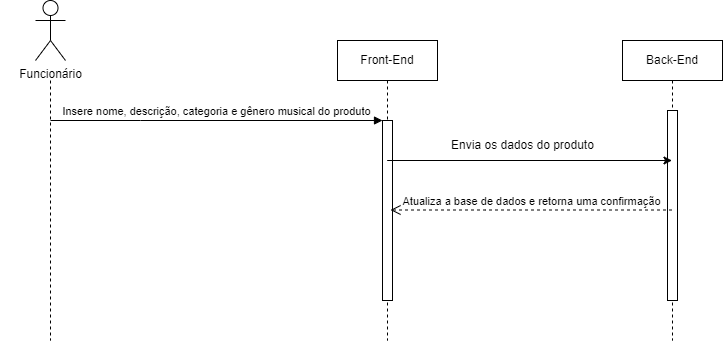

The diagram above was exported from draw.io. Its source (the exported page's mxGraphModel, read from the mxfile embedded in the PNG):
<mxGraphModel dx="922" dy="531" grid="1" gridSize="10" guides="1" tooltips="1" connect="1" arrows="1" fold="1" page="1" pageScale="1" pageWidth="850" pageHeight="1100" background="#ffffff" math="0" shadow="0">
  <root>
    <mxCell id="0" />
    <mxCell id="1" parent="0" />
    <mxCell id="j63bDnisc9NkAjT-UyDO-18" value="" style="shape=umlLifeline;perimeter=lifelinePerimeter;whiteSpace=wrap;html=1;container=0;dropTarget=0;collapsible=0;recursiveResize=0;outlineConnect=0;portConstraint=eastwest;newEdgeStyle={&quot;edgeStyle&quot;:&quot;elbowEdgeStyle&quot;,&quot;elbow&quot;:&quot;vertical&quot;,&quot;curved&quot;:0,&quot;rounded&quot;:0};size=0;" vertex="1" parent="1">
      <mxGeometry x="88" y="150" width="100" height="260" as="geometry" />
    </mxCell>
    <mxCell id="j63bDnisc9NkAjT-UyDO-19" value="Front-End" style="shape=umlLifeline;perimeter=lifelinePerimeter;whiteSpace=wrap;html=1;container=0;dropTarget=0;collapsible=0;recursiveResize=0;outlineConnect=0;portConstraint=eastwest;newEdgeStyle={&quot;edgeStyle&quot;:&quot;elbowEdgeStyle&quot;,&quot;elbow&quot;:&quot;vertical&quot;,&quot;curved&quot;:0,&quot;rounded&quot;:0};" vertex="1" parent="1">
      <mxGeometry x="425" y="110" width="100" height="300" as="geometry" />
    </mxCell>
    <mxCell id="j63bDnisc9NkAjT-UyDO-20" value="" style="html=1;points=[];perimeter=orthogonalPerimeter;outlineConnect=0;targetShapes=umlLifeline;portConstraint=eastwest;newEdgeStyle={&quot;edgeStyle&quot;:&quot;elbowEdgeStyle&quot;,&quot;elbow&quot;:&quot;vertical&quot;,&quot;curved&quot;:0,&quot;rounded&quot;:0};" vertex="1" parent="j63bDnisc9NkAjT-UyDO-19">
      <mxGeometry x="45" y="80" width="10" height="180" as="geometry" />
    </mxCell>
    <mxCell id="j63bDnisc9NkAjT-UyDO-21" value="Insere nome, descrição, categoria e gênero musical do produto" style="html=1;verticalAlign=bottom;endArrow=block;edgeStyle=elbowEdgeStyle;elbow=horizontal;curved=0;rounded=0;" edge="1" parent="1" target="j63bDnisc9NkAjT-UyDO-20">
      <mxGeometry relative="1" as="geometry">
        <mxPoint x="138" y="190" as="sourcePoint" />
        <Array as="points">
          <mxPoint x="228" y="190" />
        </Array>
      </mxGeometry>
    </mxCell>
    <mxCell id="j63bDnisc9NkAjT-UyDO-22" value="Back-End" style="shape=umlLifeline;perimeter=lifelinePerimeter;whiteSpace=wrap;html=1;container=0;dropTarget=0;collapsible=0;recursiveResize=0;outlineConnect=0;portConstraint=eastwest;newEdgeStyle={&quot;edgeStyle&quot;:&quot;elbowEdgeStyle&quot;,&quot;elbow&quot;:&quot;vertical&quot;,&quot;curved&quot;:0,&quot;rounded&quot;:0};" vertex="1" parent="1">
      <mxGeometry x="710" y="110" width="100" height="300" as="geometry" />
    </mxCell>
    <mxCell id="j63bDnisc9NkAjT-UyDO-23" value="" style="html=1;points=[];perimeter=orthogonalPerimeter;outlineConnect=0;targetShapes=umlLifeline;portConstraint=eastwest;newEdgeStyle={&quot;edgeStyle&quot;:&quot;elbowEdgeStyle&quot;,&quot;elbow&quot;:&quot;vertical&quot;,&quot;curved&quot;:0,&quot;rounded&quot;:0};" vertex="1" parent="j63bDnisc9NkAjT-UyDO-22">
      <mxGeometry x="45" y="70" width="10" height="190" as="geometry" />
    </mxCell>
    <mxCell id="j63bDnisc9NkAjT-UyDO-24" value="Atualiza a base de dados e retorna uma confirmação" style="html=1;verticalAlign=bottom;endArrow=open;dashed=1;endSize=8;edgeStyle=elbowEdgeStyle;elbow=vertical;curved=0;rounded=0;" edge="1" parent="1" source="j63bDnisc9NkAjT-UyDO-22">
      <mxGeometry relative="1" as="geometry">
        <mxPoint x="478" y="279.5" as="targetPoint" />
        <Array as="points">
          <mxPoint x="573" y="279.5" />
        </Array>
        <mxPoint x="729.5" y="279.5" as="sourcePoint" />
        <mxPoint as="offset" />
      </mxGeometry>
    </mxCell>
    <mxCell id="j63bDnisc9NkAjT-UyDO-25" value="" style="endArrow=classic;html=1;rounded=0;" edge="1" parent="1" target="j63bDnisc9NkAjT-UyDO-22">
      <mxGeometry width="50" height="50" relative="1" as="geometry">
        <mxPoint x="474.6666666666665" y="230" as="sourcePoint" />
        <mxPoint x="665" y="230" as="targetPoint" />
      </mxGeometry>
    </mxCell>
    <mxCell id="j63bDnisc9NkAjT-UyDO-26" value="Envia os dados do produto" style="text;html=1;align=center;verticalAlign=middle;resizable=0;points=[];autosize=1;strokeColor=none;fillColor=none;" vertex="1" parent="1">
      <mxGeometry x="525" y="200" width="170" height="30" as="geometry" />
    </mxCell>
    <mxCell id="j63bDnisc9NkAjT-UyDO-27" value="Funcionário" style="shape=umlActor;verticalLabelPosition=bottom;verticalAlign=top;html=1;outlineConnect=0;" vertex="1" parent="1">
      <mxGeometry x="123" y="70" width="30" height="60" as="geometry" />
    </mxCell>
  </root>
</mxGraphModel>